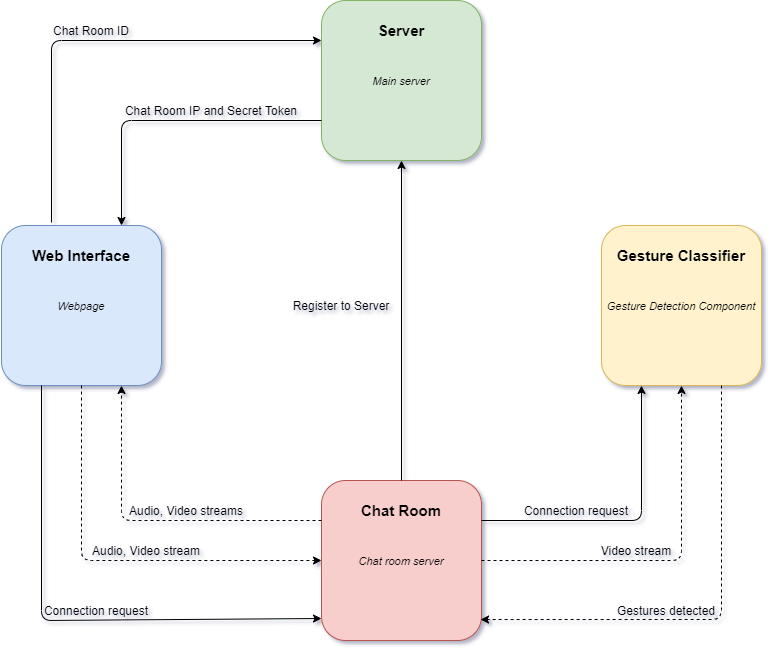

The diagram above was exported from draw.io. Its source (the exported page's mxGraphModel, read from the mxfile embedded in the PNG):
<mxGraphModel dx="1422" dy="822" grid="1" gridSize="10" guides="1" tooltips="1" connect="1" arrows="1" fold="1" page="1" pageScale="1" pageWidth="1100" pageHeight="850" math="0" shadow="0">
  <root>
    <mxCell id="0" />
    <mxCell id="1" parent="0" />
    <mxCell id="o4PCCgMbNQyUhntguozF-2" value="" style="rounded=1;whiteSpace=wrap;html=1;fillColor=#dae8fc;strokeColor=#6c8ebf;" vertex="1" parent="1">
      <mxGeometry x="80" y="345" width="160" height="160" as="geometry" />
    </mxCell>
    <mxCell id="o4PCCgMbNQyUhntguozF-3" value="&lt;font style=&quot;font-size: 15px&quot;&gt;&lt;b&gt;Web Interface&lt;/b&gt;&lt;/font&gt;" style="text;html=1;strokeColor=none;fillColor=none;align=center;verticalAlign=middle;whiteSpace=wrap;rounded=0;strokeWidth=3;" vertex="1" parent="1">
      <mxGeometry x="80" y="365" width="160" height="20" as="geometry" />
    </mxCell>
    <mxCell id="o4PCCgMbNQyUhntguozF-4" value="" style="rounded=1;whiteSpace=wrap;html=1;strokeWidth=1;fillColor=#d5e8d4;strokeColor=#82b366;" vertex="1" parent="1">
      <mxGeometry x="400" y="120" width="160" height="160" as="geometry" />
    </mxCell>
    <mxCell id="o4PCCgMbNQyUhntguozF-5" value="&lt;span style=&quot;font-size: 15px&quot;&gt;&lt;b&gt;Server&lt;/b&gt;&lt;/span&gt;" style="text;html=1;strokeColor=none;fillColor=none;align=center;verticalAlign=middle;whiteSpace=wrap;rounded=0;" vertex="1" parent="1">
      <mxGeometry x="400" y="140" width="160" height="20" as="geometry" />
    </mxCell>
    <mxCell id="o4PCCgMbNQyUhntguozF-6" value="" style="rounded=1;whiteSpace=wrap;html=1;strokeWidth=1;fillColor=#f8cecc;strokeColor=#b85450;" vertex="1" parent="1">
      <mxGeometry x="400" y="600" width="160" height="160" as="geometry" />
    </mxCell>
    <mxCell id="o4PCCgMbNQyUhntguozF-7" value="&lt;font style=&quot;font-size: 15px&quot;&gt;&lt;b&gt;Chat Room&lt;/b&gt;&lt;/font&gt;" style="text;html=1;strokeColor=none;fillColor=none;align=center;verticalAlign=middle;whiteSpace=wrap;rounded=0;" vertex="1" parent="1">
      <mxGeometry x="400" y="620" width="160" height="20" as="geometry" />
    </mxCell>
    <mxCell id="o4PCCgMbNQyUhntguozF-8" value="" style="rounded=1;whiteSpace=wrap;html=1;strokeWidth=1;fillColor=#fff2cc;strokeColor=#d6b656;" vertex="1" parent="1">
      <mxGeometry x="680" y="345" width="160" height="160" as="geometry" />
    </mxCell>
    <mxCell id="o4PCCgMbNQyUhntguozF-9" value="&lt;font style=&quot;font-size: 15px&quot;&gt;&lt;b&gt;Gesture Classifier&lt;/b&gt;&lt;/font&gt;" style="text;html=1;strokeColor=none;fillColor=none;align=center;verticalAlign=middle;whiteSpace=wrap;rounded=0;" vertex="1" parent="1">
      <mxGeometry x="680" y="365" width="160" height="20" as="geometry" />
    </mxCell>
    <mxCell id="o4PCCgMbNQyUhntguozF-10" value="" style="endArrow=classic;html=1;entryX=0;entryY=1;entryDx=0;entryDy=0;" edge="1" parent="1" target="o4PCCgMbNQyUhntguozF-5">
      <mxGeometry width="50" height="50" relative="1" as="geometry">
        <mxPoint x="130" y="342" as="sourcePoint" />
        <mxPoint x="570" y="450" as="targetPoint" />
        <Array as="points">
          <mxPoint x="130" y="160" />
        </Array>
      </mxGeometry>
    </mxCell>
    <mxCell id="o4PCCgMbNQyUhntguozF-11" value="Chat Room ID" style="text;html=1;strokeColor=none;fillColor=none;align=center;verticalAlign=middle;whiteSpace=wrap;rounded=0;" vertex="1" parent="1">
      <mxGeometry x="130" y="140" width="80" height="20" as="geometry" />
    </mxCell>
    <mxCell id="o4PCCgMbNQyUhntguozF-12" value="" style="endArrow=classic;html=1;exitX=0;exitY=0.75;exitDx=0;exitDy=0;entryX=0.75;entryY=0;entryDx=0;entryDy=0;" edge="1" parent="1" source="o4PCCgMbNQyUhntguozF-4" target="o4PCCgMbNQyUhntguozF-2">
      <mxGeometry width="50" height="50" relative="1" as="geometry">
        <mxPoint x="520" y="380" as="sourcePoint" />
        <mxPoint x="570" y="330" as="targetPoint" />
        <Array as="points">
          <mxPoint x="200" y="240" />
        </Array>
      </mxGeometry>
    </mxCell>
    <mxCell id="o4PCCgMbNQyUhntguozF-13" value="Chat Room IP and Secret Token" style="text;html=1;strokeColor=none;fillColor=none;align=center;verticalAlign=middle;whiteSpace=wrap;rounded=0;" vertex="1" parent="1">
      <mxGeometry x="200" y="220" width="180" height="20" as="geometry" />
    </mxCell>
    <mxCell id="o4PCCgMbNQyUhntguozF-14" value="" style="endArrow=classic;html=1;exitX=0.5;exitY=0;exitDx=0;exitDy=0;entryX=0.5;entryY=1;entryDx=0;entryDy=0;" edge="1" parent="1" source="o4PCCgMbNQyUhntguozF-6" target="o4PCCgMbNQyUhntguozF-4">
      <mxGeometry width="50" height="50" relative="1" as="geometry">
        <mxPoint x="520" y="390" as="sourcePoint" />
        <mxPoint x="570" y="340" as="targetPoint" />
      </mxGeometry>
    </mxCell>
    <mxCell id="o4PCCgMbNQyUhntguozF-15" value="Register to Server" style="text;html=1;strokeColor=none;fillColor=none;align=center;verticalAlign=middle;whiteSpace=wrap;rounded=0;" vertex="1" parent="1">
      <mxGeometry x="370" y="415" width="100" height="20" as="geometry" />
    </mxCell>
    <mxCell id="o4PCCgMbNQyUhntguozF-18" value="" style="endArrow=classic;html=1;exitX=0.25;exitY=1;exitDx=0;exitDy=0;" edge="1" parent="1" source="o4PCCgMbNQyUhntguozF-2">
      <mxGeometry width="50" height="50" relative="1" as="geometry">
        <mxPoint x="520" y="480" as="sourcePoint" />
        <mxPoint x="400" y="738" as="targetPoint" />
        <Array as="points">
          <mxPoint x="120" y="740" />
        </Array>
      </mxGeometry>
    </mxCell>
    <mxCell id="o4PCCgMbNQyUhntguozF-19" value="Connection request" style="text;html=1;strokeColor=none;fillColor=none;align=center;verticalAlign=middle;whiteSpace=wrap;rounded=0;" vertex="1" parent="1">
      <mxGeometry x="120" y="720" width="110" height="20" as="geometry" />
    </mxCell>
    <mxCell id="o4PCCgMbNQyUhntguozF-20" value="" style="endArrow=classic;html=1;exitX=0.5;exitY=1;exitDx=0;exitDy=0;entryX=0;entryY=0.5;entryDx=0;entryDy=0;dashed=1;" edge="1" parent="1" source="o4PCCgMbNQyUhntguozF-2" target="o4PCCgMbNQyUhntguozF-6">
      <mxGeometry width="50" height="50" relative="1" as="geometry">
        <mxPoint x="520" y="480" as="sourcePoint" />
        <mxPoint x="570" y="430" as="targetPoint" />
        <Array as="points">
          <mxPoint x="160" y="680" />
        </Array>
      </mxGeometry>
    </mxCell>
    <mxCell id="o4PCCgMbNQyUhntguozF-22" value="Audio, Video stream" style="text;html=1;strokeColor=none;fillColor=none;align=center;verticalAlign=middle;whiteSpace=wrap;rounded=0;" vertex="1" parent="1">
      <mxGeometry x="160" y="660" width="130" height="20" as="geometry" />
    </mxCell>
    <mxCell id="o4PCCgMbNQyUhntguozF-23" value="" style="endArrow=classic;html=1;dashed=1;entryX=0.75;entryY=1;entryDx=0;entryDy=0;exitX=0;exitY=1;exitDx=0;exitDy=0;" edge="1" parent="1" source="o4PCCgMbNQyUhntguozF-7" target="o4PCCgMbNQyUhntguozF-2">
      <mxGeometry width="50" height="50" relative="1" as="geometry">
        <mxPoint x="520" y="480" as="sourcePoint" />
        <mxPoint x="570" y="430" as="targetPoint" />
        <Array as="points">
          <mxPoint x="200" y="640" />
        </Array>
      </mxGeometry>
    </mxCell>
    <mxCell id="o4PCCgMbNQyUhntguozF-24" value="Audio, Video streams" style="text;html=1;strokeColor=none;fillColor=none;align=center;verticalAlign=middle;whiteSpace=wrap;rounded=0;" vertex="1" parent="1">
      <mxGeometry x="200" y="620" width="130" height="20" as="geometry" />
    </mxCell>
    <mxCell id="o4PCCgMbNQyUhntguozF-25" value="" style="endArrow=classic;html=1;exitX=1;exitY=1;exitDx=0;exitDy=0;entryX=0.25;entryY=1;entryDx=0;entryDy=0;" edge="1" parent="1" source="o4PCCgMbNQyUhntguozF-7" target="o4PCCgMbNQyUhntguozF-8">
      <mxGeometry width="50" height="50" relative="1" as="geometry">
        <mxPoint x="520" y="480" as="sourcePoint" />
        <mxPoint x="570" y="430" as="targetPoint" />
        <Array as="points">
          <mxPoint x="720" y="640" />
        </Array>
      </mxGeometry>
    </mxCell>
    <mxCell id="o4PCCgMbNQyUhntguozF-26" value="Connection request" style="text;html=1;strokeColor=none;fillColor=none;align=center;verticalAlign=middle;whiteSpace=wrap;rounded=0;" vertex="1" parent="1">
      <mxGeometry x="600" y="620" width="110" height="20" as="geometry" />
    </mxCell>
    <mxCell id="o4PCCgMbNQyUhntguozF-27" value="" style="endArrow=classic;html=1;exitX=1;exitY=0.5;exitDx=0;exitDy=0;entryX=0.5;entryY=1;entryDx=0;entryDy=0;dashed=1;" edge="1" parent="1" source="o4PCCgMbNQyUhntguozF-6" target="o4PCCgMbNQyUhntguozF-8">
      <mxGeometry width="50" height="50" relative="1" as="geometry">
        <mxPoint x="520" y="470" as="sourcePoint" />
        <mxPoint x="570" y="420" as="targetPoint" />
        <Array as="points">
          <mxPoint x="760" y="680" />
        </Array>
      </mxGeometry>
    </mxCell>
    <mxCell id="o4PCCgMbNQyUhntguozF-28" value="Video stream" style="text;html=1;strokeColor=none;fillColor=none;align=center;verticalAlign=middle;whiteSpace=wrap;rounded=0;" vertex="1" parent="1">
      <mxGeometry x="670" y="660" width="90" height="20" as="geometry" />
    </mxCell>
    <mxCell id="o4PCCgMbNQyUhntguozF-29" value="" style="endArrow=classic;html=1;dashed=1;exitX=0.75;exitY=1;exitDx=0;exitDy=0;entryX=0.994;entryY=0.869;entryDx=0;entryDy=0;entryPerimeter=0;" edge="1" parent="1" source="o4PCCgMbNQyUhntguozF-8" target="o4PCCgMbNQyUhntguozF-6">
      <mxGeometry width="50" height="50" relative="1" as="geometry">
        <mxPoint x="520" y="560" as="sourcePoint" />
        <mxPoint x="570" y="510" as="targetPoint" />
        <Array as="points">
          <mxPoint x="800" y="739" />
        </Array>
      </mxGeometry>
    </mxCell>
    <mxCell id="o4PCCgMbNQyUhntguozF-30" value="Gestures detected" style="text;html=1;strokeColor=none;fillColor=none;align=center;verticalAlign=middle;whiteSpace=wrap;rounded=0;" vertex="1" parent="1">
      <mxGeometry x="690" y="720" width="110" height="20" as="geometry" />
    </mxCell>
    <mxCell id="o4PCCgMbNQyUhntguozF-31" value="&lt;font style=&quot;font-size: 11px&quot;&gt;&lt;i&gt;Gesture Detection Component&lt;/i&gt;&lt;/font&gt;" style="text;html=1;strokeColor=none;fillColor=none;align=center;verticalAlign=middle;whiteSpace=wrap;rounded=0;" vertex="1" parent="1">
      <mxGeometry x="680" y="415" width="160" height="20" as="geometry" />
    </mxCell>
    <mxCell id="o4PCCgMbNQyUhntguozF-32" value="&lt;font style=&quot;font-size: 11px&quot;&gt;&lt;i&gt;Chat room server&lt;/i&gt;&lt;/font&gt;" style="text;html=1;strokeColor=none;fillColor=none;align=center;verticalAlign=middle;whiteSpace=wrap;rounded=0;" vertex="1" parent="1">
      <mxGeometry x="400" y="670" width="160" height="20" as="geometry" />
    </mxCell>
    <mxCell id="o4PCCgMbNQyUhntguozF-33" value="&lt;font style=&quot;font-size: 11px&quot;&gt;&lt;i&gt;Main server&lt;/i&gt;&lt;/font&gt;" style="text;html=1;strokeColor=none;fillColor=none;align=center;verticalAlign=middle;whiteSpace=wrap;rounded=0;" vertex="1" parent="1">
      <mxGeometry x="400" y="190" width="160" height="20" as="geometry" />
    </mxCell>
    <mxCell id="o4PCCgMbNQyUhntguozF-34" value="&lt;i&gt;&lt;font style=&quot;font-size: 11px&quot;&gt;Webpage&lt;/font&gt;&lt;/i&gt;" style="text;html=1;strokeColor=none;fillColor=none;align=center;verticalAlign=middle;whiteSpace=wrap;rounded=0;" vertex="1" parent="1">
      <mxGeometry x="80" y="415" width="160" height="20" as="geometry" />
    </mxCell>
  </root>
</mxGraphModel>